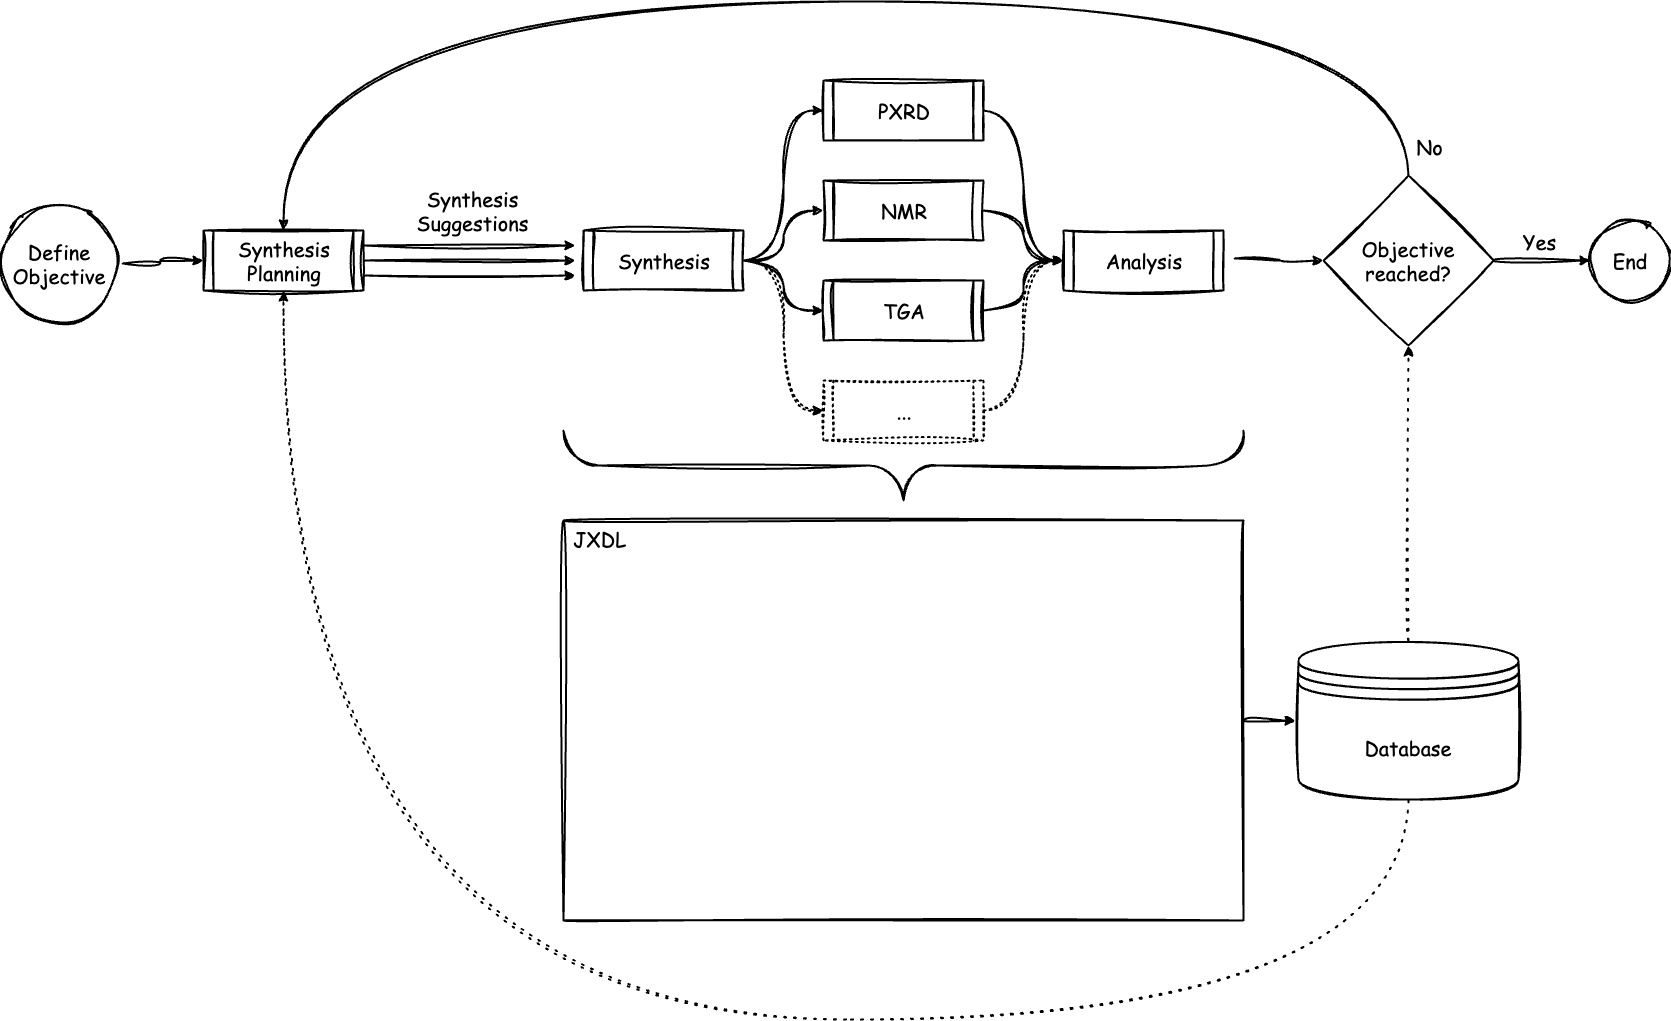

The diagram above was exported from draw.io. Its source (the exported page's mxGraphModel, read from the mxfile embedded in the PNG):
<mxGraphModel dx="3347" dy="1549" grid="0" gridSize="10" guides="1" tooltips="1" connect="1" arrows="1" fold="1" page="1" pageScale="1" pageWidth="1500" pageHeight="1500" background="#ffffff" math="0" shadow="0">
  <root>
    <mxCell id="0" />
    <mxCell id="1" parent="0" />
    <mxCell id="7" style="edgeStyle=orthogonalEdgeStyle;html=1;entryX=0;entryY=0.5;entryDx=0;entryDy=0;exitX=1;exitY=0.5;exitDx=0;exitDy=0;rounded=0;curved=1;strokeWidth=2;sketch=1;curveFitting=1;jiggle=2;fontFamily=Comic Sans MS;verticalAlign=middle;align=center;" parent="1" source="2" target="4" edge="1">
      <mxGeometry relative="1" as="geometry" />
    </mxCell>
    <mxCell id="9" style="edgeStyle=orthogonalEdgeStyle;shape=connector;curved=1;rounded=0;html=1;exitX=1;exitY=0.5;exitDx=0;exitDy=0;entryX=0;entryY=0.5;entryDx=0;entryDy=0;strokeColor=default;align=center;verticalAlign=middle;fontFamily=Comic Sans MS;fontSize=11;fontColor=default;labelBackgroundColor=default;endArrow=classic;strokeWidth=2;sketch=1;curveFitting=1;jiggle=2;" parent="1" source="2" target="3" edge="1">
      <mxGeometry relative="1" as="geometry" />
    </mxCell>
    <mxCell id="10" style="edgeStyle=orthogonalEdgeStyle;shape=connector;curved=1;rounded=0;html=1;exitX=1;exitY=0.5;exitDx=0;exitDy=0;entryX=0;entryY=0.5;entryDx=0;entryDy=0;strokeColor=default;align=center;verticalAlign=middle;fontFamily=Comic Sans MS;fontSize=11;fontColor=default;labelBackgroundColor=default;endArrow=classic;strokeWidth=2;sketch=1;curveFitting=1;jiggle=2;" parent="1" source="2" target="5" edge="1">
      <mxGeometry relative="1" as="geometry" />
    </mxCell>
    <mxCell id="11" style="edgeStyle=orthogonalEdgeStyle;shape=connector;curved=1;rounded=0;html=1;exitX=1;exitY=0.5;exitDx=0;exitDy=0;strokeColor=default;align=center;verticalAlign=middle;fontFamily=Comic Sans MS;fontSize=11;fontColor=default;labelBackgroundColor=default;endArrow=classic;entryX=0;entryY=0.5;entryDx=0;entryDy=0;dashed=1;dashPattern=1 2;strokeWidth=2;sketch=1;curveFitting=1;jiggle=2;" parent="1" source="2" target="12" edge="1">
      <mxGeometry relative="1" as="geometry">
        <mxPoint x="840" y="430" as="targetPoint" />
        <Array as="points">
          <mxPoint x="800" y="300" />
          <mxPoint x="800" y="450" />
        </Array>
      </mxGeometry>
    </mxCell>
    <mxCell id="2" value="Synthesis" style="shape=process;whiteSpace=wrap;html=1;backgroundOutline=1;size=0.0625;fontSize=20;strokeWidth=2;sketch=1;curveFitting=1;jiggle=2;fontFamily=Comic Sans MS;verticalAlign=middle;align=center;fillColor=none;" parent="1" vertex="1">
      <mxGeometry x="600" y="270" width="160" height="60" as="geometry" />
    </mxCell>
    <mxCell id="24" style="edgeStyle=orthogonalEdgeStyle;shape=connector;curved=1;rounded=0;html=1;exitX=1;exitY=0.5;exitDx=0;exitDy=0;strokeColor=default;align=center;verticalAlign=middle;fontFamily=Comic Sans MS;fontSize=11;fontColor=default;labelBackgroundColor=default;endArrow=classic;strokeWidth=2;sketch=1;curveFitting=1;jiggle=2;" parent="1" source="3" target="21" edge="1">
      <mxGeometry relative="1" as="geometry" />
    </mxCell>
    <mxCell id="3" value="NMR" style="shape=process;whiteSpace=wrap;html=1;backgroundOutline=1;size=0.0625;fontSize=20;strokeWidth=2;sketch=1;curveFitting=1;jiggle=2;fontFamily=Comic Sans MS;verticalAlign=middle;align=center;fillColor=none;" parent="1" vertex="1">
      <mxGeometry x="840" y="220" width="160" height="60" as="geometry" />
    </mxCell>
    <mxCell id="22" style="edgeStyle=orthogonalEdgeStyle;shape=connector;curved=1;rounded=0;html=1;exitX=1;exitY=0.5;exitDx=0;exitDy=0;entryX=0;entryY=0.5;entryDx=0;entryDy=0;strokeColor=default;align=center;verticalAlign=middle;fontFamily=Comic Sans MS;fontSize=11;fontColor=default;labelBackgroundColor=default;endArrow=classic;strokeWidth=2;sketch=1;curveFitting=1;jiggle=2;" parent="1" source="4" target="21" edge="1">
      <mxGeometry relative="1" as="geometry" />
    </mxCell>
    <mxCell id="4" value="PXRD" style="shape=process;whiteSpace=wrap;html=1;backgroundOutline=1;size=0.0625;fontSize=20;strokeWidth=2;sketch=1;curveFitting=1;jiggle=2;fontFamily=Comic Sans MS;verticalAlign=middle;align=center;fillColor=none;" parent="1" vertex="1">
      <mxGeometry x="840" y="120" width="160" height="60" as="geometry" />
    </mxCell>
    <mxCell id="25" style="edgeStyle=orthogonalEdgeStyle;shape=connector;curved=1;rounded=0;html=1;strokeColor=default;align=center;verticalAlign=middle;fontFamily=Comic Sans MS;fontSize=11;fontColor=default;labelBackgroundColor=default;endArrow=classic;strokeWidth=2;sketch=1;curveFitting=1;jiggle=2;" parent="1" source="5" target="21" edge="1">
      <mxGeometry relative="1" as="geometry" />
    </mxCell>
    <mxCell id="5" value="TGA" style="shape=process;whiteSpace=wrap;html=1;backgroundOutline=1;size=0.0625;fontSize=20;strokeWidth=2;sketch=1;curveFitting=1;jiggle=2;fontFamily=Comic Sans MS;verticalAlign=middle;align=center;fillColor=none;" parent="1" vertex="1">
      <mxGeometry x="840" y="320" width="160" height="60" as="geometry" />
    </mxCell>
    <mxCell id="26" style="edgeStyle=orthogonalEdgeStyle;shape=connector;curved=1;rounded=0;html=1;strokeColor=default;align=center;verticalAlign=middle;fontFamily=Comic Sans MS;fontSize=11;fontColor=default;labelBackgroundColor=default;endArrow=classic;dashed=1;dashPattern=1 2;entryX=0;entryY=0.5;entryDx=0;entryDy=0;strokeWidth=2;sketch=1;curveFitting=1;jiggle=2;" parent="1" source="12" target="21" edge="1">
      <mxGeometry relative="1" as="geometry">
        <mxPoint x="1120" y="300" as="targetPoint" />
        <Array as="points">
          <mxPoint x="1040" y="450" />
          <mxPoint x="1040" y="300" />
        </Array>
      </mxGeometry>
    </mxCell>
    <mxCell id="12" value="..." style="shape=process;whiteSpace=wrap;html=1;backgroundOutline=1;size=0.0625;fontSize=20;dashed=1;dashPattern=1 2;strokeWidth=2;sketch=1;curveFitting=1;jiggle=2;fontFamily=Comic Sans MS;verticalAlign=middle;align=center;fillColor=none;" parent="1" vertex="1">
      <mxGeometry x="840" y="420" width="160" height="60" as="geometry" />
    </mxCell>
    <mxCell id="56" style="edgeStyle=orthogonalEdgeStyle;shape=connector;curved=1;rounded=0;sketch=1;jiggle=2;curveFitting=1;html=1;entryX=0;entryY=0.5;entryDx=0;entryDy=0;strokeColor=default;strokeWidth=2;align=center;verticalAlign=middle;fontFamily=Helvetica;fontSize=11;fontColor=default;labelBackgroundColor=default;startSize=6;endArrow=classic;flowAnimation=0;sourcePerimeterSpacing=5;targetPerimeterSpacing=5;" parent="1" target="39" edge="1">
      <mxGeometry relative="1" as="geometry">
        <mxPoint x="1251" y="298" as="sourcePoint" />
      </mxGeometry>
    </mxCell>
    <mxCell id="21" value="Analysis" style="shape=process;whiteSpace=wrap;html=1;backgroundOutline=1;size=0.0625;fontSize=20;strokeWidth=2;sketch=1;curveFitting=1;jiggle=2;fontFamily=Comic Sans MS;verticalAlign=middle;align=center;fillColor=none;" parent="1" vertex="1">
      <mxGeometry x="1080" y="270" width="160" height="60" as="geometry" />
    </mxCell>
    <mxCell id="27" value="" style="verticalLabelPosition=bottom;shadow=0;dashed=0;align=center;html=1;verticalAlign=top;strokeWidth=2;shape=mxgraph.mockup.markup.curlyBrace;whiteSpace=wrap;strokeColor=#000000;fontFamily=Helvetica;fontSize=11;fontColor=default;labelBackgroundColor=default;rotation=-180;sketch=1;curveFitting=1;jiggle=2;" parent="1" vertex="1">
      <mxGeometry x="580" y="470" width="680" height="70" as="geometry" />
    </mxCell>
    <mxCell id="30" value="" style="endArrow=none;html=1;rounded=0;strokeColor=default;align=center;verticalAlign=middle;fontFamily=Helvetica;fontSize=11;fontColor=default;labelBackgroundColor=default;edgeStyle=orthogonalEdgeStyle;curved=1;strokeWidth=2;flowAnimation=0;sketch=1;curveFitting=1;jiggle=2;" parent="1" edge="1">
      <mxGeometry width="50" height="50" relative="1" as="geometry">
        <mxPoint x="580" y="560" as="sourcePoint" />
        <mxPoint x="1260" y="560" as="targetPoint" />
        <Array as="points">
          <mxPoint x="580" y="560" />
          <mxPoint x="1260" y="560" />
        </Array>
      </mxGeometry>
    </mxCell>
    <mxCell id="31" value="" style="endArrow=none;html=1;rounded=0;strokeColor=default;align=center;verticalAlign=middle;fontFamily=Helvetica;fontSize=11;fontColor=default;labelBackgroundColor=default;edgeStyle=orthogonalEdgeStyle;curved=1;strokeWidth=2;flowAnimation=0;sketch=1;curveFitting=1;jiggle=2;" parent="1" edge="1">
      <mxGeometry width="50" height="50" relative="1" as="geometry">
        <mxPoint x="580" y="560" as="sourcePoint" />
        <mxPoint x="580" y="960" as="targetPoint" />
      </mxGeometry>
    </mxCell>
    <mxCell id="32" value="" style="endArrow=none;html=1;rounded=0;strokeColor=default;align=center;verticalAlign=middle;fontFamily=Helvetica;fontSize=11;fontColor=default;labelBackgroundColor=default;edgeStyle=orthogonalEdgeStyle;curved=1;strokeWidth=2;flowAnimation=0;sketch=1;curveFitting=1;jiggle=2;" parent="1" edge="1">
      <mxGeometry width="50" height="50" relative="1" as="geometry">
        <mxPoint x="580" y="960" as="sourcePoint" />
        <mxPoint x="1260" y="960" as="targetPoint" />
      </mxGeometry>
    </mxCell>
    <mxCell id="33" value="" style="endArrow=none;html=1;rounded=0;strokeColor=default;align=center;verticalAlign=middle;fontFamily=Helvetica;fontSize=11;fontColor=default;labelBackgroundColor=default;edgeStyle=orthogonalEdgeStyle;curved=1;strokeWidth=2;flowAnimation=0;sketch=1;curveFitting=1;jiggle=2;" parent="1" edge="1">
      <mxGeometry width="50" height="50" relative="1" as="geometry">
        <mxPoint x="1260" y="560" as="sourcePoint" />
        <mxPoint x="1260" y="960" as="targetPoint" />
      </mxGeometry>
    </mxCell>
    <mxCell id="42" style="edgeStyle=orthogonalEdgeStyle;shape=connector;curved=1;rounded=0;sketch=1;jiggle=2;curveFitting=1;html=1;entryX=0.5;entryY=1;entryDx=0;entryDy=0;strokeColor=default;strokeWidth=2;align=center;verticalAlign=middle;fontFamily=Helvetica;fontSize=11;fontColor=default;labelBackgroundColor=default;startSize=6;endArrow=classic;flowAnimation=0;sourcePerimeterSpacing=5;targetPerimeterSpacing=5;exitX=0.5;exitY=0;exitDx=0;exitDy=0;dashed=1;dashPattern=1 4;endSize=6;" parent="1" source="34" target="39" edge="1">
      <mxGeometry relative="1" as="geometry" />
    </mxCell>
    <mxCell id="60" style="edgeStyle=orthogonalEdgeStyle;shape=connector;curved=1;rounded=0;sketch=1;jiggle=2;curveFitting=1;html=1;entryX=0.5;entryY=1;entryDx=0;entryDy=0;strokeColor=default;strokeWidth=2;align=center;verticalAlign=middle;fontFamily=Helvetica;fontSize=11;fontColor=default;labelBackgroundColor=default;startSize=6;endArrow=classic;flowAnimation=0;sourcePerimeterSpacing=5;targetPerimeterSpacing=5;exitX=0.5;exitY=1;exitDx=0;exitDy=0;dashed=1;dashPattern=1 4;" parent="1" source="34" target="46" edge="1">
      <mxGeometry relative="1" as="geometry">
        <Array as="points">
          <mxPoint x="1425" y="1059" />
          <mxPoint x="300" y="1059" />
        </Array>
      </mxGeometry>
    </mxCell>
    <mxCell id="34" value="Database" style="shape=datastore;whiteSpace=wrap;html=1;fontFamily=Comic Sans MS;fontSize=20;fontColor=default;labelBackgroundColor=none;sketch=1;curveFitting=1;jiggle=2;fillColor=none;strokeWidth=2;" parent="1" vertex="1">
      <mxGeometry x="1315" y="680" width="220" height="160" as="geometry" />
    </mxCell>
    <mxCell id="35" value="" style="endArrow=classic;html=1;rounded=0;strokeColor=default;align=center;verticalAlign=middle;fontFamily=Helvetica;fontSize=11;fontColor=default;labelBackgroundColor=default;edgeStyle=orthogonalEdgeStyle;curved=1;sketch=1;curveFitting=1;jiggle=2;strokeWidth=2;targetPerimeterSpacing=5;sourcePerimeterSpacing=5;startSize=6;flowAnimation=0;entryX=-0.013;entryY=0.503;entryDx=0;entryDy=0;entryPerimeter=0;" parent="1" target="34" edge="1">
      <mxGeometry width="50" height="50" relative="1" as="geometry">
        <mxPoint x="1260" y="760" as="sourcePoint" />
        <mxPoint x="1360" y="780" as="targetPoint" />
      </mxGeometry>
    </mxCell>
    <mxCell id="44" value="" style="edgeStyle=orthogonalEdgeStyle;shape=connector;curved=1;rounded=0;sketch=1;jiggle=2;curveFitting=1;html=1;strokeColor=default;strokeWidth=2;align=center;verticalAlign=middle;fontFamily=Helvetica;fontSize=11;fontColor=default;labelBackgroundColor=default;startSize=6;endArrow=classic;flowAnimation=0;sourcePerimeterSpacing=5;targetPerimeterSpacing=5;exitX=1;exitY=0.5;exitDx=0;exitDy=0;entryX=0;entryY=0.5;entryDx=0;entryDy=0;" parent="1" source="39" target="43" edge="1">
      <mxGeometry relative="1" as="geometry" />
    </mxCell>
    <mxCell id="45" value="Yes" style="edgeLabel;html=1;align=center;verticalAlign=middle;resizable=0;points=[];fontFamily=Comic Sans MS;fontSize=20;fontColor=default;labelBackgroundColor=none;" parent="44" vertex="1" connectable="0">
      <mxGeometry x="-0.0584" y="1" relative="1" as="geometry">
        <mxPoint y="-19" as="offset" />
      </mxGeometry>
    </mxCell>
    <mxCell id="57" style="edgeStyle=orthogonalEdgeStyle;shape=connector;curved=1;rounded=0;sketch=1;jiggle=2;curveFitting=1;html=1;entryX=0.5;entryY=0;entryDx=0;entryDy=0;strokeColor=default;strokeWidth=2;align=center;verticalAlign=middle;fontFamily=Helvetica;fontSize=11;fontColor=default;labelBackgroundColor=default;startSize=6;endArrow=classic;flowAnimation=0;sourcePerimeterSpacing=5;targetPerimeterSpacing=5;exitX=0.5;exitY=0;exitDx=0;exitDy=0;" parent="1" source="39" target="46" edge="1">
      <mxGeometry relative="1" as="geometry">
        <Array as="points">
          <mxPoint x="1425" y="41" />
          <mxPoint x="300" y="41" />
        </Array>
      </mxGeometry>
    </mxCell>
    <mxCell id="61" value="No" style="edgeLabel;html=1;align=center;verticalAlign=middle;resizable=0;points=[];fontFamily=Comic Sans MS;fontSize=20;fontColor=default;labelBackgroundColor=none;" parent="57" vertex="1" connectable="0">
      <mxGeometry x="-0.9618" y="3" relative="1" as="geometry">
        <mxPoint x="23" as="offset" />
      </mxGeometry>
    </mxCell>
    <mxCell id="39" value="Objective&lt;br&gt;reached?" style="rhombus;whiteSpace=wrap;html=1;fontSize=20;fontFamily=Comic Sans MS;strokeWidth=2;sketch=1;curveFitting=1;jiggle=2;fillColor=none;" parent="1" vertex="1">
      <mxGeometry x="1340" y="215" width="170" height="170" as="geometry" />
    </mxCell>
    <mxCell id="43" value="End" style="ellipse;whiteSpace=wrap;html=1;fontSize=20;fontFamily=Comic Sans MS;strokeWidth=2;sketch=1;curveFitting=1;jiggle=2;fillColor=none;" parent="1" vertex="1">
      <mxGeometry x="1607" y="260" width="80" height="80" as="geometry" />
    </mxCell>
    <mxCell id="47" style="edgeStyle=orthogonalEdgeStyle;shape=connector;curved=1;rounded=0;sketch=1;jiggle=2;curveFitting=1;html=1;exitX=1;exitY=0.25;exitDx=0;exitDy=0;entryX=0;entryY=0.25;entryDx=0;entryDy=0;strokeColor=default;strokeWidth=2;align=center;verticalAlign=middle;fontFamily=Helvetica;fontSize=11;fontColor=default;labelBackgroundColor=default;startSize=6;endArrow=classic;flowAnimation=0;sourcePerimeterSpacing=5;targetPerimeterSpacing=5;" parent="1" source="46" edge="1">
      <mxGeometry relative="1" as="geometry">
        <mxPoint x="392" y="285" as="sourcePoint" />
        <mxPoint x="592" y="285" as="targetPoint" />
      </mxGeometry>
    </mxCell>
    <mxCell id="48" style="edgeStyle=orthogonalEdgeStyle;shape=connector;curved=1;rounded=0;sketch=1;jiggle=2;curveFitting=1;html=1;exitX=1;exitY=0.5;exitDx=0;exitDy=0;entryX=0;entryY=0.5;entryDx=0;entryDy=0;strokeColor=default;strokeWidth=2;align=center;verticalAlign=middle;fontFamily=Helvetica;fontSize=11;fontColor=default;labelBackgroundColor=default;startSize=6;endArrow=classic;flowAnimation=0;sourcePerimeterSpacing=5;targetPerimeterSpacing=5;" parent="1" source="46" edge="1">
      <mxGeometry relative="1" as="geometry">
        <mxPoint x="392" y="300" as="sourcePoint" />
        <mxPoint x="592" y="300" as="targetPoint" />
      </mxGeometry>
    </mxCell>
    <mxCell id="49" style="edgeStyle=orthogonalEdgeStyle;shape=connector;curved=1;rounded=0;sketch=1;jiggle=2;curveFitting=1;html=1;entryX=0;entryY=0.75;entryDx=0;entryDy=0;strokeColor=default;strokeWidth=2;align=center;verticalAlign=middle;fontFamily=Helvetica;fontSize=11;fontColor=default;labelBackgroundColor=default;startSize=6;endArrow=classic;flowAnimation=0;sourcePerimeterSpacing=5;targetPerimeterSpacing=5;exitX=1;exitY=0.75;exitDx=0;exitDy=0;" parent="1" source="46" edge="1">
      <mxGeometry relative="1" as="geometry">
        <mxPoint x="392" y="315" as="sourcePoint" />
        <mxPoint x="592" y="315" as="targetPoint" />
      </mxGeometry>
    </mxCell>
    <mxCell id="46" value="Synthesis&lt;br&gt;Planning" style="shape=process;whiteSpace=wrap;html=1;backgroundOutline=1;size=0.0625;fontSize=20;strokeWidth=2;sketch=1;curveFitting=1;jiggle=2;fontFamily=Comic Sans MS;verticalAlign=middle;align=center;fillColor=none;" parent="1" vertex="1">
      <mxGeometry x="220" y="270" width="160" height="60" as="geometry" />
    </mxCell>
    <mxCell id="53" value="Synthesis&lt;br&gt;Suggestions" style="edgeLabel;html=1;align=center;verticalAlign=bottom;resizable=0;points=[];fontFamily=Comic Sans MS;fontSize=20;fontColor=default;labelBackgroundColor=none;" parent="1" vertex="1" connectable="0">
      <mxGeometry x="487.0044444444443" y="250" as="geometry">
        <mxPoint x="1" y="26" as="offset" />
      </mxGeometry>
    </mxCell>
    <mxCell id="55" style="edgeStyle=orthogonalEdgeStyle;shape=connector;curved=1;rounded=0;sketch=1;jiggle=2;curveFitting=1;html=1;entryX=0;entryY=0.5;entryDx=0;entryDy=0;strokeColor=default;strokeWidth=2;align=center;verticalAlign=middle;fontFamily=Helvetica;fontSize=11;fontColor=default;labelBackgroundColor=default;startSize=6;endArrow=classic;flowAnimation=0;sourcePerimeterSpacing=5;targetPerimeterSpacing=5;" parent="1" source="54" target="46" edge="1">
      <mxGeometry relative="1" as="geometry" />
    </mxCell>
    <mxCell id="54" value="Define&lt;br&gt;Objective" style="ellipse;whiteSpace=wrap;html=1;fontSize=20;fontFamily=Comic Sans MS;strokeWidth=2;sketch=1;curveFitting=1;jiggle=2;fillColor=none;" parent="1" vertex="1">
      <mxGeometry x="18" y="243" width="116" height="120" as="geometry" />
    </mxCell>
    <mxCell id="62" value="JXDL" style="text;html=1;align=left;verticalAlign=top;whiteSpace=wrap;rounded=0;fontSize=20;fontFamily=Comic Sans MS;spacingLeft=8;" vertex="1" parent="1">
      <mxGeometry x="580" y="560" width="90" height="41" as="geometry" />
    </mxCell>
  </root>
</mxGraphModel>